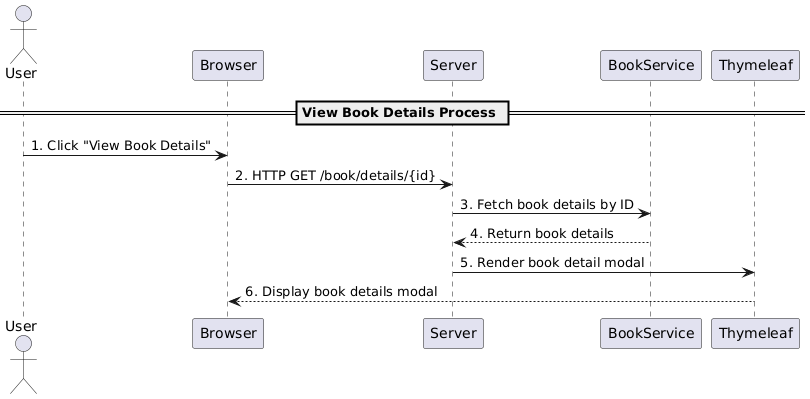

The diagram above was rendered by PlantUML. Its source (embedded in the PNG):
@startuml
actor User
participant Browser
participant Server
participant BookService
participant Thymeleaf

== View Book Details Process ==
User -> Browser: 1. Click "View Book Details"
Browser -> Server: 2. HTTP GET /book/details/{id}
Server -> BookService: 3. Fetch book details by ID
BookService --> Server: 4. Return book details
Server -> Thymeleaf: 5. Render book detail modal
Thymeleaf --> Browser: 6. Display book details modal
@enduml